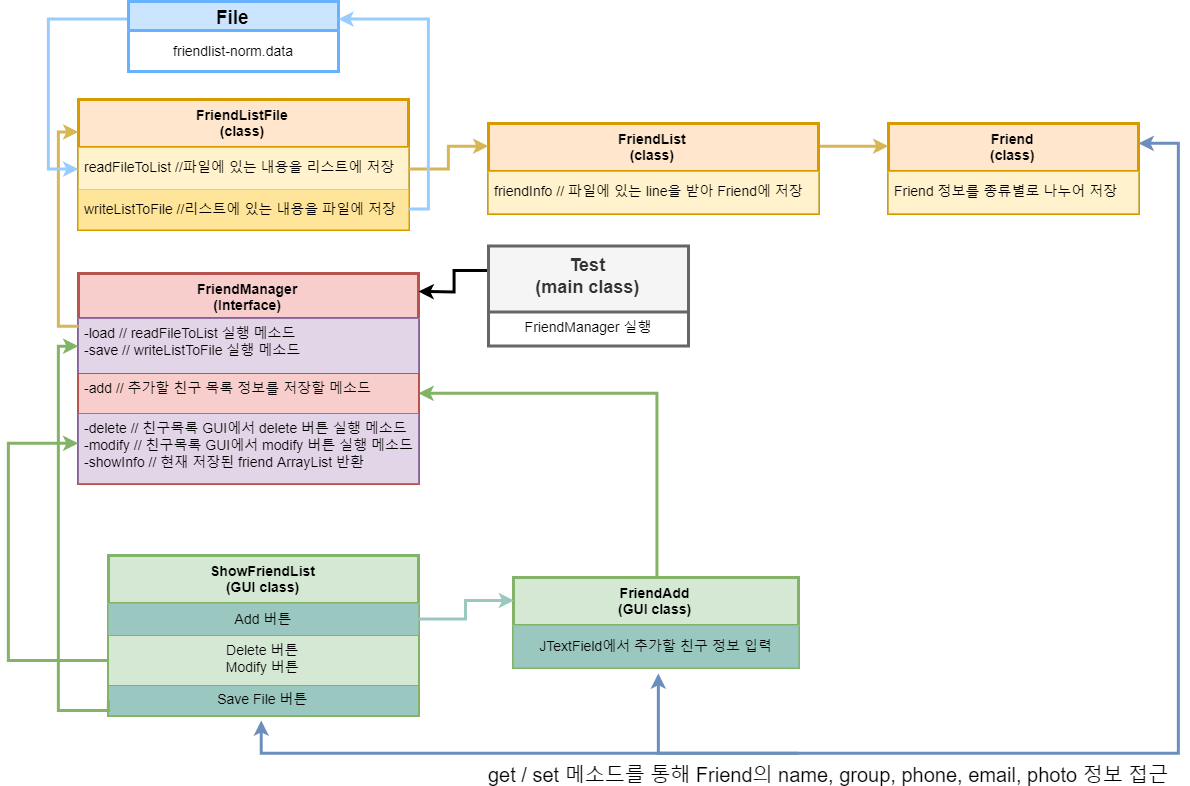

The diagram above was exported from draw.io. Its source (the exported page's mxGraphModel, read from the mxfile embedded in the PNG):
<mxGraphModel dx="1253" dy="783" grid="1" gridSize="10" guides="1" tooltips="1" connect="1" arrows="1" fold="1" page="1" pageScale="1" pageWidth="827" pageHeight="1169" math="0" shadow="0">
  <root>
    <mxCell id="0" />
    <mxCell id="1" parent="0" />
    <mxCell id="2WWVKxB0hBERpEvXzXTj-134" style="edgeStyle=orthogonalEdgeStyle;rounded=0;orthogonalLoop=1;jettySize=auto;html=1;entryX=0.492;entryY=1.143;entryDx=0;entryDy=0;entryPerimeter=0;fontFamily=Helvetica;fontSize=14;fillColor=#dae8fc;strokeColor=#6c8ebf;strokeWidth=3;startArrow=classic;startFill=1;" edge="1" parent="1" source="2WWVKxB0hBERpEvXzXTj-1" target="2WWVKxB0hBERpEvXzXTj-111">
      <mxGeometry relative="1" as="geometry">
        <Array as="points">
          <mxPoint x="1210" y="150" />
          <mxPoint x="1210" y="760" />
          <mxPoint x="293" y="760" />
        </Array>
      </mxGeometry>
    </mxCell>
    <mxCell id="2WWVKxB0hBERpEvXzXTj-140" value="get / set 메소드를 통해 Friend의 name, group, phone, email, photo 정보 접근" style="text;html=1;resizable=0;points=[];align=center;verticalAlign=middle;labelBackgroundColor=#ffffff;fontSize=20;fontFamily=Helvetica;fontStyle=0" vertex="1" connectable="0" parent="2WWVKxB0hBERpEvXzXTj-134">
      <mxGeometry x="0.6348" y="10" relative="1" as="geometry">
        <mxPoint x="307.5" y="10" as="offset" />
      </mxGeometry>
    </mxCell>
    <mxCell id="2WWVKxB0hBERpEvXzXTj-1" value="Friend&lt;br&gt;(class)&lt;br&gt;" style="swimlane;fontStyle=1;childLayout=stackLayout;horizontal=1;startSize=48;fillColor=#ffe6cc;horizontalStack=0;resizeParent=1;resizeParentMax=0;resizeLast=0;collapsible=1;marginBottom=0;swimlaneFillColor=#ffffff;align=center;fontSize=14;strokeColor=#d79b00;strokeWidth=3;verticalAlign=top;labelBackgroundColor=none;labelBorderColor=none;html=1;" vertex="1" parent="1">
      <mxGeometry x="920" y="130" width="250" height="90" as="geometry" />
    </mxCell>
    <mxCell id="2WWVKxB0hBERpEvXzXTj-2" value="Friend 정보를 종류별로 나누어 저장" style="text;strokeColor=#d6b656;fillColor=#fff2cc;spacingLeft=4;spacingRight=4;overflow=hidden;rotatable=0;points=[[0,0.5],[1,0.5]];portConstraint=eastwest;fontSize=14;verticalAlign=middle;" vertex="1" parent="2WWVKxB0hBERpEvXzXTj-1">
      <mxGeometry y="48" width="250" height="42" as="geometry" />
    </mxCell>
    <mxCell id="2WWVKxB0hBERpEvXzXTj-124" style="edgeStyle=orthogonalEdgeStyle;rounded=0;orthogonalLoop=1;jettySize=auto;html=1;entryX=0;entryY=0.25;entryDx=0;entryDy=0;fontFamily=Helvetica;fontSize=14;exitX=1;exitY=0.25;exitDx=0;exitDy=0;fillColor=#fff2cc;strokeColor=#d6b656;strokeWidth=3;" edge="1" parent="1" source="2WWVKxB0hBERpEvXzXTj-65" target="2WWVKxB0hBERpEvXzXTj-1">
      <mxGeometry relative="1" as="geometry" />
    </mxCell>
    <mxCell id="2WWVKxB0hBERpEvXzXTj-65" value="FriendList&lt;br&gt;(class)&lt;br&gt;" style="swimlane;fontStyle=1;childLayout=stackLayout;horizontal=1;startSize=48;fillColor=#ffe6cc;horizontalStack=0;resizeParent=1;resizeParentMax=0;resizeLast=0;collapsible=1;marginBottom=0;swimlaneFillColor=#ffffff;align=center;fontSize=14;strokeColor=#d79b00;strokeWidth=3;verticalAlign=top;labelBackgroundColor=none;labelBorderColor=none;html=1;" vertex="1" parent="1">
      <mxGeometry x="520" y="130" width="330" height="90" as="geometry" />
    </mxCell>
    <mxCell id="2WWVKxB0hBERpEvXzXTj-66" value="friendInfo // 파일에 있는 line을 받아 Friend에 저장" style="text;strokeColor=#d6b656;fillColor=#fff2cc;spacingLeft=4;spacingRight=4;overflow=hidden;rotatable=0;points=[[0,0.5],[1,0.5]];portConstraint=eastwest;fontSize=14;verticalAlign=middle;" vertex="1" parent="2WWVKxB0hBERpEvXzXTj-65">
      <mxGeometry y="48" width="330" height="42" as="geometry" />
    </mxCell>
    <mxCell id="2WWVKxB0hBERpEvXzXTj-69" value="FriendListFile&lt;br&gt;(class)&lt;br&gt;" style="swimlane;fontStyle=1;childLayout=stackLayout;horizontal=1;startSize=48;fillColor=#ffe6cc;horizontalStack=0;resizeParent=1;resizeParentMax=0;resizeLast=0;collapsible=1;marginBottom=0;swimlaneFillColor=#ffffff;align=center;fontSize=14;strokeColor=#d79b00;strokeWidth=3;verticalAlign=top;labelBackgroundColor=none;labelBorderColor=none;html=1;" vertex="1" parent="1">
      <mxGeometry x="110" y="106" width="330" height="130" as="geometry" />
    </mxCell>
    <mxCell id="2WWVKxB0hBERpEvXzXTj-70" value="readFileToList //파일에 있는 내용을 리스트에 저장" style="text;strokeColor=#d6b656;fillColor=#fff2cc;spacingLeft=4;spacingRight=4;overflow=hidden;rotatable=0;points=[[0,0.5],[1,0.5]];portConstraint=eastwest;fontSize=14;verticalAlign=middle;" vertex="1" parent="2WWVKxB0hBERpEvXzXTj-69">
      <mxGeometry y="48" width="330" height="42" as="geometry" />
    </mxCell>
    <mxCell id="2WWVKxB0hBERpEvXzXTj-71" value="writeListToFile //리스트에 있는 내용을 파일에 저장" style="text;strokeColor=none;fillColor=#FFE599;spacingLeft=4;spacingRight=4;overflow=hidden;rotatable=0;points=[[0,0.5],[1,0.5]];portConstraint=eastwest;fontSize=14;verticalAlign=middle;" vertex="1" parent="2WWVKxB0hBERpEvXzXTj-69">
      <mxGeometry y="90" width="330" height="40" as="geometry" />
    </mxCell>
    <mxCell id="2WWVKxB0hBERpEvXzXTj-120" style="edgeStyle=orthogonalEdgeStyle;rounded=0;orthogonalLoop=1;jettySize=auto;html=1;entryX=1;entryY=0.5;entryDx=0;entryDy=0;fontFamily=Helvetica;fontSize=14;fillColor=#d5e8d4;strokeColor=#82b366;strokeWidth=3;" edge="1" parent="1" source="2WWVKxB0hBERpEvXzXTj-73" target="2WWVKxB0hBERpEvXzXTj-91">
      <mxGeometry relative="1" as="geometry">
        <Array as="points">
          <mxPoint x="688" y="400" />
        </Array>
      </mxGeometry>
    </mxCell>
    <mxCell id="2WWVKxB0hBERpEvXzXTj-73" value="FriendAdd&lt;br&gt;(GUI class)&lt;br&gt;" style="swimlane;fontStyle=1;childLayout=stackLayout;horizontal=1;startSize=48;fillColor=#d5e8d4;horizontalStack=0;resizeParent=1;resizeParentMax=0;resizeLast=0;collapsible=1;marginBottom=0;swimlaneFillColor=#ffffff;align=center;fontSize=14;strokeColor=#82b366;strokeWidth=3;verticalAlign=top;labelBackgroundColor=none;labelBorderColor=none;html=1;" vertex="1" parent="1">
      <mxGeometry x="545" y="584" width="285" height="90" as="geometry" />
    </mxCell>
    <mxCell id="2WWVKxB0hBERpEvXzXTj-74" value="JTextField에서 추가할 친구 정보 입력" style="text;strokeColor=none;fillColor=#9AC7BF;spacingLeft=4;spacingRight=4;overflow=hidden;rotatable=0;points=[[0,0.5],[1,0.5]];portConstraint=eastwest;fontSize=14;align=center;verticalAlign=middle;" vertex="1" parent="2WWVKxB0hBERpEvXzXTj-73">
      <mxGeometry y="48" width="285" height="42" as="geometry" />
    </mxCell>
    <mxCell id="2WWVKxB0hBERpEvXzXTj-77" value="ShowFriendList&lt;br&gt;(GUI class)&lt;br&gt;" style="swimlane;fontStyle=1;childLayout=stackLayout;horizontal=1;startSize=48;fillColor=#d5e8d4;horizontalStack=0;resizeParent=1;resizeParentMax=0;resizeLast=0;collapsible=1;marginBottom=0;swimlaneFillColor=#ffffff;align=center;fontSize=14;strokeColor=#82b366;strokeWidth=3;verticalAlign=top;labelBackgroundColor=none;labelBorderColor=none;html=1;fontFamily=Helvetica;" vertex="1" parent="1">
      <mxGeometry x="140" y="562" width="310" height="160" as="geometry" />
    </mxCell>
    <mxCell id="2WWVKxB0hBERpEvXzXTj-78" value="Add 버튼" style="text;strokeColor=none;fillColor=#9AC7BF;spacingLeft=4;spacingRight=4;overflow=hidden;rotatable=0;points=[[0,0.5],[1,0.5]];portConstraint=eastwest;fontSize=14;verticalAlign=middle;align=center;" vertex="1" parent="2WWVKxB0hBERpEvXzXTj-77">
      <mxGeometry y="48" width="310" height="32" as="geometry" />
    </mxCell>
    <mxCell id="2WWVKxB0hBERpEvXzXTj-79" value="Delete 버튼&#10;Modify 버튼&#10;" style="text;strokeColor=#82b366;fillColor=#d5e8d4;spacingLeft=4;spacingRight=4;overflow=hidden;rotatable=0;points=[[0,0.5],[1,0.5]];portConstraint=eastwest;fontSize=14;verticalAlign=top;align=center;" vertex="1" parent="2WWVKxB0hBERpEvXzXTj-77">
      <mxGeometry y="80" width="310" height="50" as="geometry" />
    </mxCell>
    <mxCell id="2WWVKxB0hBERpEvXzXTj-111" value="Save File 버튼" style="text;strokeColor=#82b366;fillColor=#9AC7BF;spacingLeft=4;spacingRight=4;overflow=hidden;rotatable=0;points=[[0,0.5],[1,0.5]];portConstraint=eastwest;fontSize=14;align=center;verticalAlign=middle;" vertex="1" parent="2WWVKxB0hBERpEvXzXTj-77">
      <mxGeometry y="130" width="310" height="30" as="geometry" />
    </mxCell>
    <mxCell id="2WWVKxB0hBERpEvXzXTj-89" value="FriendManager&lt;br style=&quot;font-size: 14px;&quot;&gt;(Interface)&lt;br style=&quot;font-size: 14px;&quot;&gt;" style="swimlane;fontStyle=1;childLayout=stackLayout;horizontal=1;startSize=45;fillColor=#f8cecc;horizontalStack=0;resizeParent=1;resizeParentMax=0;resizeLast=0;collapsible=1;marginBottom=0;swimlaneFillColor=#ffffff;align=center;fontSize=14;labelBackgroundColor=none;strokeColor=#b85450;strokeWidth=3;html=1;verticalAlign=top;" vertex="1" parent="1">
      <mxGeometry x="110" y="280" width="340" height="210" as="geometry">
        <mxRectangle x="120" y="300" width="70" height="26" as="alternateBounds" />
      </mxGeometry>
    </mxCell>
    <mxCell id="2WWVKxB0hBERpEvXzXTj-90" value="-load // readFileToList 실행 메소드&#10;-save // writeListToFile 실행 메소드&#10;&#10;&#10;" style="text;strokeColor=#9673a6;fillColor=#e1d5e7;spacingLeft=4;spacingRight=4;overflow=hidden;rotatable=0;points=[[0,0.5],[1,0.5]];portConstraint=eastwest;fontSize=14;labelBackgroundColor=none;strokeWidth=1;verticalAlign=top;" vertex="1" parent="2WWVKxB0hBERpEvXzXTj-89">
      <mxGeometry y="45" width="340" height="55" as="geometry" />
    </mxCell>
    <mxCell id="2WWVKxB0hBERpEvXzXTj-91" value="-add // 추가할 친구 목록 정보를 저장할 메소드&#10;&#10;" style="text;strokeColor=#b85450;fillColor=#f8cecc;spacingLeft=4;spacingRight=4;overflow=hidden;rotatable=0;points=[[0,0.5],[1,0.5]];portConstraint=eastwest;fontSize=14;verticalAlign=top;" vertex="1" parent="2WWVKxB0hBERpEvXzXTj-89">
      <mxGeometry y="100" width="340" height="40" as="geometry" />
    </mxCell>
    <mxCell id="2WWVKxB0hBERpEvXzXTj-92" value="-delete // 친구목록 GUI에서 delete 버튼 실행 메소드&#10;-modify // 친구목록 GUI에서 modify 버튼 실행 메소드&#10;-showInfo // 현재 저장된 friend ArrayList 반환&#10;&#10;" style="text;strokeColor=#9673a6;fillColor=#e1d5e7;spacingLeft=4;spacingRight=4;overflow=hidden;rotatable=0;points=[[0,0.5],[1,0.5]];portConstraint=eastwest;fontSize=14;perimeterSpacing=7;strokeWidth=1;shadow=0;comic=0;rounded=0;glass=0;" vertex="1" parent="2WWVKxB0hBERpEvXzXTj-89">
      <mxGeometry y="140" width="340" height="70" as="geometry" />
    </mxCell>
    <mxCell id="2WWVKxB0hBERpEvXzXTj-113" style="edgeStyle=orthogonalEdgeStyle;rounded=0;orthogonalLoop=1;jettySize=auto;html=1;entryX=0;entryY=0.25;entryDx=0;entryDy=0;fontFamily=Helvetica;fontSize=14;exitX=0;exitY=0.25;exitDx=0;exitDy=0;fillColor=#fff2cc;strokeColor=#d6b656;strokeWidth=3;" edge="1" parent="1" source="2WWVKxB0hBERpEvXzXTj-89" target="2WWVKxB0hBERpEvXzXTj-69">
      <mxGeometry relative="1" as="geometry" />
    </mxCell>
    <mxCell id="2WWVKxB0hBERpEvXzXTj-114" style="edgeStyle=orthogonalEdgeStyle;rounded=0;orthogonalLoop=1;jettySize=auto;html=1;entryX=0;entryY=0.25;entryDx=0;entryDy=0;fontFamily=Helvetica;fontSize=14;strokeColor=#9AC7BF;strokeWidth=3;" edge="1" parent="1" source="2WWVKxB0hBERpEvXzXTj-78" target="2WWVKxB0hBERpEvXzXTj-73">
      <mxGeometry relative="1" as="geometry" />
    </mxCell>
    <mxCell id="2WWVKxB0hBERpEvXzXTj-119" style="edgeStyle=orthogonalEdgeStyle;rounded=0;orthogonalLoop=1;jettySize=auto;html=1;exitX=0;exitY=0.5;exitDx=0;exitDy=0;entryX=0;entryY=0.5;entryDx=0;entryDy=0;fontFamily=Helvetica;fontSize=14;fillColor=#d5e8d4;strokeColor=#82b366;strokeWidth=3;" edge="1" parent="1" source="2WWVKxB0hBERpEvXzXTj-111" target="2WWVKxB0hBERpEvXzXTj-90">
      <mxGeometry relative="1" as="geometry">
        <Array as="points">
          <mxPoint x="90" y="717" />
          <mxPoint x="90" y="353" />
        </Array>
      </mxGeometry>
    </mxCell>
    <mxCell id="2WWVKxB0hBERpEvXzXTj-121" style="edgeStyle=orthogonalEdgeStyle;rounded=0;orthogonalLoop=1;jettySize=auto;html=1;fontFamily=Helvetica;fontSize=14;fillColor=#d5e8d4;strokeColor=#82b366;strokeWidth=3;" edge="1" parent="1" source="2WWVKxB0hBERpEvXzXTj-79">
      <mxGeometry relative="1" as="geometry">
        <mxPoint x="110" y="450" as="targetPoint" />
        <Array as="points">
          <mxPoint x="40" y="667" />
          <mxPoint x="40" y="450" />
        </Array>
      </mxGeometry>
    </mxCell>
    <mxCell id="2WWVKxB0hBERpEvXzXTj-122" style="edgeStyle=orthogonalEdgeStyle;rounded=0;orthogonalLoop=1;jettySize=auto;html=1;entryX=0;entryY=0.25;entryDx=0;entryDy=0;fontFamily=Helvetica;fontSize=14;fillColor=#fff2cc;strokeColor=#d6b656;strokeWidth=3;" edge="1" parent="1" source="2WWVKxB0hBERpEvXzXTj-70" target="2WWVKxB0hBERpEvXzXTj-65">
      <mxGeometry relative="1" as="geometry" />
    </mxCell>
    <mxCell id="2WWVKxB0hBERpEvXzXTj-137" style="edgeStyle=orthogonalEdgeStyle;rounded=0;orthogonalLoop=1;jettySize=auto;html=1;exitX=0;exitY=0.25;exitDx=0;exitDy=0;strokeColor=#000000;strokeWidth=3;fontFamily=Helvetica;fontSize=14;" edge="1" parent="1" source="2WWVKxB0hBERpEvXzXTj-127">
      <mxGeometry relative="1" as="geometry">
        <mxPoint x="450" y="298" as="targetPoint" />
      </mxGeometry>
    </mxCell>
    <mxCell id="2WWVKxB0hBERpEvXzXTj-127" value="Test&#10;(main class)&#10;" style="swimlane;fontStyle=1;childLayout=stackLayout;horizontal=1;startSize=66;fillColor=#f5f5f5;horizontalStack=0;resizeParent=1;resizeParentMax=0;resizeLast=0;collapsible=1;marginBottom=0;swimlaneFillColor=#ffffff;align=center;fontSize=18;strokeColor=#666666;strokeWidth=3;fontColor=#333333;verticalAlign=top;" vertex="1" parent="1">
      <mxGeometry x="520" y="252.5" width="200" height="100" as="geometry" />
    </mxCell>
    <mxCell id="2WWVKxB0hBERpEvXzXTj-129" value="FriendManager 실행" style="text;strokeColor=none;fillColor=none;spacingLeft=4;spacingRight=4;overflow=hidden;rotatable=0;points=[[0,0.5],[1,0.5]];portConstraint=eastwest;fontSize=14;align=center;" vertex="1" parent="2WWVKxB0hBERpEvXzXTj-127">
      <mxGeometry y="66" width="200" height="34" as="geometry" />
    </mxCell>
    <mxCell id="2WWVKxB0hBERpEvXzXTj-139" style="edgeStyle=orthogonalEdgeStyle;rounded=0;orthogonalLoop=1;jettySize=auto;html=1;startArrow=classic;startFill=1;strokeColor=#6c8ebf;strokeWidth=3;fontFamily=Helvetica;fontSize=14;endArrow=none;endFill=0;fillColor=#dae8fc;" edge="1" parent="1">
      <mxGeometry relative="1" as="geometry">
        <mxPoint x="830" y="760" as="targetPoint" />
        <mxPoint x="690" y="680" as="sourcePoint" />
        <Array as="points">
          <mxPoint x="690" y="760" />
        </Array>
      </mxGeometry>
    </mxCell>
    <mxCell id="2WWVKxB0hBERpEvXzXTj-153" style="edgeStyle=orthogonalEdgeStyle;rounded=0;orthogonalLoop=1;jettySize=auto;html=1;exitX=0;exitY=0.25;exitDx=0;exitDy=0;entryX=0;entryY=0.5;entryDx=0;entryDy=0;startArrow=none;startFill=0;endArrow=classic;endFill=1;strokeColor=#99CCFF;strokeWidth=3;fontFamily=Helvetica;fontSize=14;fontColor=#99CCFF;" edge="1" parent="1" source="2WWVKxB0hBERpEvXzXTj-146" target="2WWVKxB0hBERpEvXzXTj-70">
      <mxGeometry relative="1" as="geometry">
        <Array as="points">
          <mxPoint x="80" y="26" />
          <mxPoint x="80" y="176" />
        </Array>
      </mxGeometry>
    </mxCell>
    <mxCell id="2WWVKxB0hBERpEvXzXTj-146" value="File" style="swimlane;fontStyle=1;childLayout=stackLayout;horizontal=1;startSize=29;fillColor=#cce5ff;horizontalStack=0;resizeParent=1;resizeParentMax=0;resizeLast=0;collapsible=1;marginBottom=0;swimlaneFillColor=#ffffff;align=center;fontSize=19;strokeColor=#66B2FF;strokeWidth=3;verticalAlign=middle;" vertex="1" parent="1">
      <mxGeometry x="160" y="8" width="210" height="70" as="geometry" />
    </mxCell>
    <mxCell id="2WWVKxB0hBERpEvXzXTj-147" value="friendlist-norm.data" style="text;strokeColor=none;fillColor=none;spacingLeft=4;spacingRight=4;overflow=hidden;rotatable=0;points=[[0,0.5],[1,0.5]];portConstraint=eastwest;fontSize=14;align=center;verticalAlign=middle;" vertex="1" parent="2WWVKxB0hBERpEvXzXTj-146">
      <mxGeometry y="29" width="210" height="41" as="geometry" />
    </mxCell>
    <mxCell id="2WWVKxB0hBERpEvXzXTj-152" style="edgeStyle=orthogonalEdgeStyle;rounded=0;orthogonalLoop=1;jettySize=auto;html=1;exitX=1;exitY=0.5;exitDx=0;exitDy=0;entryX=1;entryY=0.25;entryDx=0;entryDy=0;startArrow=none;startFill=0;endArrow=classic;endFill=1;strokeColor=#99CCFF;strokeWidth=3;fontFamily=Helvetica;fontSize=14;fontColor=#99CCFF;" edge="1" parent="1" source="2WWVKxB0hBERpEvXzXTj-71" target="2WWVKxB0hBERpEvXzXTj-146">
      <mxGeometry relative="1" as="geometry" />
    </mxCell>
  </root>
</mxGraphModel>